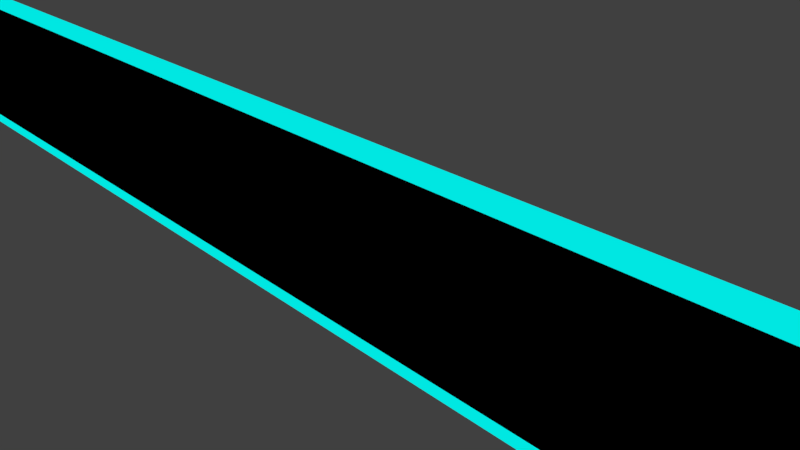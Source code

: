 # Source: glowingWall.blend  (saved by Blender 2.78.0; exported with 4.5.12 LTS)
import bpy
from mathutils import Matrix  # noqa: F401  (used for matrix-valued properties, if any)

bpy.ops.wm.read_factory_settings(use_empty=True)
scene = bpy.context.scene
scene.name = 'Scene'

# ---- collections
col_collection_1 = bpy.data.collections.new('Collection 1'); scene.collection.children.link(col_collection_1)

# ---- materials (node trees are filled in below, after node groups)
mat_innerwall = bpy.data.materials.new('InnerWall')
mat_innerwall.alpha_threshold = 0.0
mat_innerwall.roughness = 0.5
mat_innerwall.line_color = (0.0, 0.0, 0.0, 1.0)
mat_edges = bpy.data.materials.new('Edges')
mat_edges.alpha_threshold = 0.0
mat_edges.roughness = 0.5

# ---- material node trees
mat_innerwall.use_nodes = True; mat_innerwall.node_tree.nodes.clear()
_N = mat_innerwall.node_tree.nodes; _L = mat_innerwall.node_tree.links
n0 = _N.new('ShaderNodeOutputMaterial'); n0.name = 'Material Output'; n0.location = (300, 300)
n1 = _N.new('ShaderNodeBsdfDiffuse'); n1.name = 'Diffuse BSDF'; n1.location = (10, 300)
n1.inputs[0].default_value = (0.0, 0.0, 0.0, 1.0)
_L.new(n1.outputs[0], n0.inputs[0])
n0.is_active_output = True
mat_edges.use_nodes = True; mat_edges.node_tree.nodes.clear()
_N = mat_edges.node_tree.nodes; _L = mat_edges.node_tree.links
n0 = _N.new('ShaderNodeOutputMaterial'); n0.name = 'Material Output'; n0.location = (360, 300)
n1 = _N.new('ShaderNodeEmission'); n1.name = 'Emission'; n1.location = (161, 314)
n1.inputs[0].default_value = (0.0, 0.8, 0.761, 1.0)
_L.new(n1.outputs[0], n0.inputs[0])
n0.is_active_output = True

# ---- world
world_world = bpy.data.worlds.new('World'); scene.world = world_world
world_world.color = (0.05088, 0.05088, 0.05088)
world_world.use_sun_shadow = False
world_world.sun_shadow_jitter_overblur = 0.0
world_world.cycles.sampling_method = 'MANUAL'

# ---- cameras
cam_camera = bpy.data.cameras.new('Camera')
cam_camera.clip_end = 100.0
cam_camera.lens = 35.0
cam_camera.sensor_width = 32.0
cam_camera.sensor_height = 18.0
cam_camera.ortho_scale = 7.314
cam_camera.dof.focus_distance = 0.0

# ---- lights
light_lamp = bpy.data.lights.new('Lamp', 'POINT')
light_lamp.transmission_factor = 0.0
light_lamp.cutoff_distance = 30.0
light_lamp.energy = 100.0
light_lamp.shadow_buffer_clip_start = 1.001
light_lamp.shadow_soft_size = 0.1
light_lamp.shadow_maximum_resolution = 0.006
light_lamp.use_absolute_resolution = True

# ---- meshes
me_cube = bpy.data.meshes.new('Cube')
me_cube.from_pydata([(9.8, 0.1, -1.3), (9.8, -0.1, -1.3), (-9.8, -0.1, -1.3), (-9.8, 0.1, -1.3), (9.8, 0.1, 1.3), (9.8, -0.1, 1.3), (-9.8, -0.1, 1.3), (-9.8, 0.1, 1.3), (10.0, 0.1, -1.5), (-10.0, 0.1, -1.5), (10.0, 0.1, 1.5), (10.0, -0.1, -1.5), (-10.0, -0.1, -1.5), (10.0, -0.1, 1.5), (-10.0, -0.1, 1.5), (-10.0, 0.1, 1.5)], [], [(8, 11, 12, 9), (10, 15, 14, 13), (8, 10, 13, 11), (1, 5, 6, 2), (12, 14, 15, 9), (4, 0, 3, 7), (3, 0, 8, 9), (0, 4, 10, 8), (1, 2, 12, 11), (5, 1, 11, 13), (2, 6, 14, 12), (7, 3, 9, 15), (4, 7, 15, 10), (6, 5, 13, 14)])
me_cube.polygons.foreach_set('material_index', [1, 1, 1, 0, 1, 0, 1, 1, 1, 1, 1, 1, 1, 1])
_uv = me_cube.uv_layers.new(name='UVMap')
_uv.uv.foreach_set('vector', [0.0, 0.0, 1.0, 0.0, 1.0, 1.0, 0.0, 1.0, 0.0, 0.0, 1.0, 0.0, 1.0, 1.0, 0.0, 1.0, 0.0, 0.0, 1.0, 0.0, 1.0, 1.0, 0.0, 1.0, 0.0, 0.0, 1.0, 0.0, 1.0, 1.0, 0.0, 1.0, 0.0, 0.0, 1.0, 0.0, 1.0, 1.0, 0.0, 1.0, 0.0, 0.0, 1.0, 0.0, 1.0, 1.0, 0.0, 1.0, 0.0, 0.0, 1.0, 0.0, 1.0, 1.0, 0.0, 1.0, 0.0, 0.0, 1.0, 0.0, 1.0, 1.0, 0.0, 1.0, 0.0, 0.0, 1.0, 0.0, 1.0, 1.0, 0.0, 1.0, 0.0, 0.0, 1.0, 0.0, 1.0, 1.0, 0.0, 1.0, 0.0, 0.0, 1.0, 0.0, 1.0, 1.0, 0.0, 1.0, 0.0, 0.0, 1.0, 0.0, 1.0, 1.0, 0.0, 1.0, 0.0, 0.0, 1.0, 0.0, 1.0, 1.0, 0.0, 1.0, 0.0, 0.0, 1.0, 0.0, 1.0, 1.0, 0.0, 1.0])
me_cube.materials.append(mat_innerwall)
me_cube.materials.append(mat_edges)
me_cube.use_remesh_preserve_volume = False
me_cube.use_remesh_preserve_attributes = False
me_cube.use_mirror_vertex_groups = False
me_cube.update()

# ---- objects
ob_cube = bpy.data.objects.new('Cube', me_cube)
ob_lamp = bpy.data.objects.new('Lamp', light_lamp)
ob_camera = bpy.data.objects.new('Camera', cam_camera)

# ---- transforms, parenting, visibility, modifiers, constraints
ob_cube.location = (0.0, 0.0, 0.0)
ob_cube.scale = (1.5, 1.0, 1.0)
ob_cube.lock_rotations_4d = False
ob_cube.empty_display_type = 'ARROWS'
ob_cube.lineart.crease_threshold = 0.0
ob_lamp.location = (4.076, 1.005, 5.904)
ob_lamp.rotation_euler = (0.6503, 0.05522, 1.866)
ob_lamp.lock_rotations_4d = False
ob_lamp.empty_display_type = 'ARROWS'
ob_lamp.color = (0.0, 0.0, 0.0, 0.0)
ob_lamp.lineart.crease_threshold = 0.0
ob_camera.location = (7.481, -6.508, 5.344)
ob_camera.rotation_euler = (1.109, 0.0, 0.8149)
ob_camera.lock_rotations_4d = False
ob_camera.empty_display_type = 'ARROWS'
ob_camera.color = (0.0, 0.0, 0.0, 0.0)
ob_camera.display_type = 'WIRE'
ob_camera.lineart.crease_threshold = 0.0

# ---- collection membership
col_collection_1.objects.link(ob_cube)
col_collection_1.objects.link(ob_lamp)
col_collection_1.objects.link(ob_camera)

# ---- scene / render settings (as saved in the file)
scene.camera = ob_camera
scene.frame_start = 1; scene.frame_end = 250; scene.frame_set(1)
scene.render.engine = 'CYCLES'
scene.render.resolution_percentage = 50
scene.render.dither_intensity = 0.0
scene.cycles.use_denoising = False
scene.cycles.samples = 128
scene.cycles.sampling_pattern = 'TABULATED_SOBOL'
scene.cycles.light_sampling_threshold = 0.0
scene.cycles.use_adaptive_sampling = False
scene.cycles.use_light_tree = False
scene.cycles.blur_glossy = 0.0
scene.cycles.sample_clamp_indirect = 0.0
scene.view_settings.view_transform = 'Standard'
bpy.context.view_layer.update()
